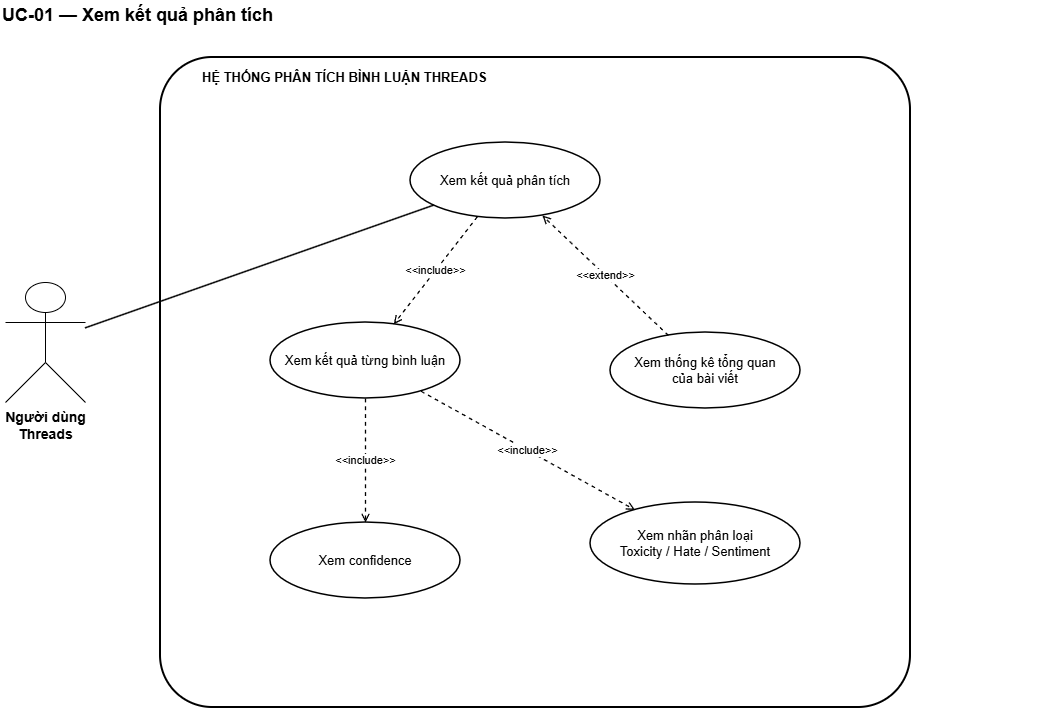

The diagram above was exported from draw.io. Its source (the exported page's mxGraphModel, read from the mxfile embedded in the PNG):
<mxGraphModel dx="1493" dy="814" grid="1" gridSize="10" guides="1" tooltips="1" connect="1" arrows="1" fold="1" page="1" pageScale="1" pageWidth="827" pageHeight="1169" math="0" shadow="0">
  <root>
    <mxCell id="0" />
    <mxCell id="1" parent="0" />
    <mxCell id="V90ZagJEKIM5O_NXgB-G-1" parent="1" style="text;html=1;align=left;verticalAlign=middle;fontSize=18;fontStyle=1;strokeColor=none;fillColor=none;fontColor=#000000;" value="UC-01 — Xem kết quả phân tích" vertex="1">
      <mxGeometry height="30" width="1050" x="30" y="18" as="geometry" />
    </mxCell>
    <mxCell id="V90ZagJEKIM5O_NXgB-G-2" parent="1" style="rounded=1;whiteSpace=wrap;html=1;arcSize=8;strokeWidth=2;dashed=0;strokeColor=#000000;fillColor=none;fontColor=#000000;" value="" vertex="1">
      <mxGeometry height="650" width="750" x="190" y="75" as="geometry" />
    </mxCell>
    <mxCell id="V90ZagJEKIM5O_NXgB-G-3" parent="1" style="text;html=1;align=left;verticalAlign=middle;fontSize=13;fontStyle=1;strokeColor=none;fillColor=none;fontColor=#000000;" value="HỆ THỐNG PHÂN TÍCH BÌNH LUẬN THREADS" vertex="1">
      <mxGeometry height="24" width="500" x="230" y="83" as="geometry" />
    </mxCell>
    <mxCell id="V90ZagJEKIM5O_NXgB-G-4" parent="1" style="shape=umlActor;verticalLabelPosition=bottom;verticalAlign=top;html=1;outlineConnect=0;fontSize=14;fontStyle=1;strokeColor=#000000;fillColor=#FFFFFF;fontColor=#000000;" value="Người dùng&#10;Threads" vertex="1">
      <mxGeometry height="120" width="80" x="35" y="300" as="geometry" />
    </mxCell>
    <mxCell id="V90ZagJEKIM5O_NXgB-G-5" parent="1" style="ellipse;whiteSpace=wrap;html=1;aspect=fixed;align=center;verticalAlign=middle;fontSize=13;strokeWidth=1.5;strokeColor=#000000;fillColor=#FFFFFF;fontColor=#000000;" value="Xem kết quả phân tích" vertex="1">
      <mxGeometry height="76" width="190" x="440" y="160" as="geometry" />
    </mxCell>
    <mxCell id="V90ZagJEKIM5O_NXgB-G-6" parent="1" style="ellipse;whiteSpace=wrap;html=1;aspect=fixed;align=center;verticalAlign=middle;fontSize=13;strokeWidth=1.5;strokeColor=#000000;fillColor=#FFFFFF;fontColor=#000000;" value="Xem kết quả từng bình luận" vertex="1">
      <mxGeometry height="76" width="190" x="300" y="340" as="geometry" />
    </mxCell>
    <mxCell id="V90ZagJEKIM5O_NXgB-G-7" parent="1" style="ellipse;whiteSpace=wrap;html=1;aspect=fixed;align=center;verticalAlign=middle;fontSize=13;strokeWidth=1.5;strokeColor=#000000;fillColor=#FFFFFF;fontColor=#000000;" value="Xem nhãn phân loại&#10;Toxicity / Hate / Sentiment" vertex="1">
      <mxGeometry height="82" width="210" x="620" y="520" as="geometry" />
    </mxCell>
    <mxCell id="V90ZagJEKIM5O_NXgB-G-8" parent="1" style="ellipse;whiteSpace=wrap;html=1;aspect=fixed;align=center;verticalAlign=middle;fontSize=13;strokeWidth=1.5;strokeColor=#000000;fillColor=#FFFFFF;fontColor=#000000;" value="Xem confidence" vertex="1">
      <mxGeometry height="76" width="190" x="300" y="540" as="geometry" />
    </mxCell>
    <mxCell id="V90ZagJEKIM5O_NXgB-G-9" parent="1" style="ellipse;whiteSpace=wrap;html=1;aspect=fixed;align=center;verticalAlign=middle;fontSize=13;strokeWidth=1.5;strokeColor=#000000;fillColor=#FFFFFF;fontColor=#000000;" value="Xem thống kê tổng quan&#10;của bài viết" vertex="1">
      <mxGeometry height="76" width="190" x="640" y="350" as="geometry" />
    </mxCell>
    <mxCell id="V90ZagJEKIM5O_NXgB-G-10" edge="1" parent="1" source="V90ZagJEKIM5O_NXgB-G-4" style="endArrow=none;html=1;rounded=0;strokeWidth=1.5;strokeColor=#000000;fontColor=#000000;labelBackgroundColor=#FFFFFF;" target="V90ZagJEKIM5O_NXgB-G-5" value="">
      <mxGeometry relative="1" as="geometry" />
    </mxCell>
    <mxCell id="V90ZagJEKIM5O_NXgB-G-11" edge="1" parent="1" source="V90ZagJEKIM5O_NXgB-G-5" style="endArrow=open;endFill=0;dashed=1;html=1;rounded=0;strokeWidth=1.3;fontSize=11;strokeColor=#000000;fontColor=#000000;labelBackgroundColor=#FFFFFF;" target="V90ZagJEKIM5O_NXgB-G-6" value="&amp;lt;&amp;lt;include&amp;gt;&amp;gt;">
      <mxGeometry relative="1" as="geometry" />
    </mxCell>
    <mxCell id="V90ZagJEKIM5O_NXgB-G-12" edge="1" parent="1" source="V90ZagJEKIM5O_NXgB-G-6" style="endArrow=open;endFill=0;dashed=1;html=1;rounded=0;strokeWidth=1.3;fontSize=11;strokeColor=#000000;fontColor=#000000;labelBackgroundColor=#FFFFFF;" target="V90ZagJEKIM5O_NXgB-G-7" value="&amp;lt;&amp;lt;include&amp;gt;&amp;gt;">
      <mxGeometry relative="1" as="geometry" />
    </mxCell>
    <mxCell id="V90ZagJEKIM5O_NXgB-G-13" edge="1" parent="1" source="V90ZagJEKIM5O_NXgB-G-6" style="endArrow=open;endFill=0;dashed=1;html=1;rounded=0;strokeWidth=1.3;fontSize=11;strokeColor=#000000;fontColor=#000000;labelBackgroundColor=#FFFFFF;" target="V90ZagJEKIM5O_NXgB-G-8" value="&amp;lt;&amp;lt;include&amp;gt;&amp;gt;">
      <mxGeometry relative="1" as="geometry" />
    </mxCell>
    <mxCell id="V90ZagJEKIM5O_NXgB-G-14" edge="1" parent="1" source="V90ZagJEKIM5O_NXgB-G-9" style="endArrow=open;endFill=0;dashed=1;html=1;rounded=0;strokeWidth=1.3;fontSize=11;strokeColor=#000000;fontColor=#000000;labelBackgroundColor=#FFFFFF;" target="V90ZagJEKIM5O_NXgB-G-5" value="&amp;lt;&amp;lt;extend&amp;gt;&amp;gt;">
      <mxGeometry relative="1" as="geometry" />
    </mxCell>
  </root>
</mxGraphModel>